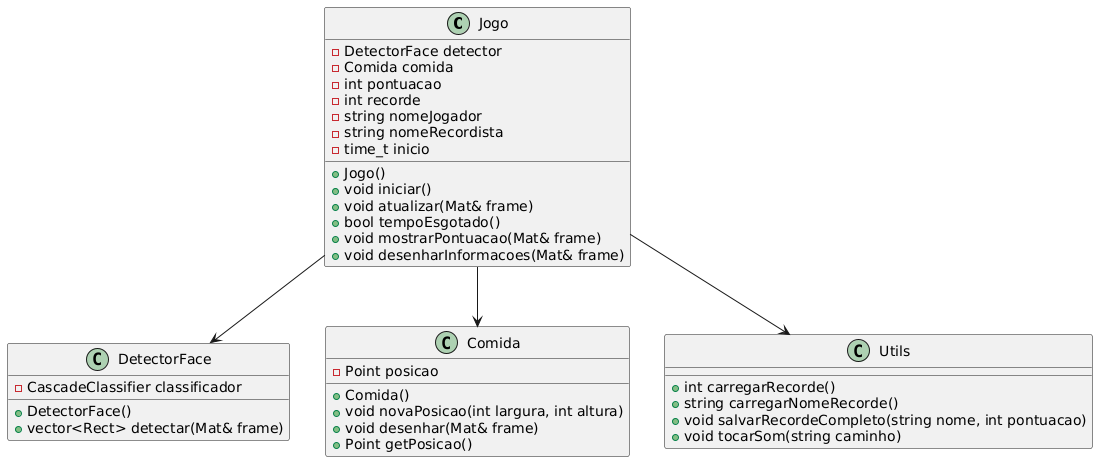

The diagram above was rendered by PlantUML. Its source (embedded in the PNG):
@startuml
class Jogo {
  - DetectorFace detector
  - Comida comida
  - int pontuacao
  - int recorde
  - string nomeJogador
  - string nomeRecordista
  - time_t inicio

  + Jogo()
  + void iniciar()
  + void atualizar(Mat& frame)
  + bool tempoEsgotado()
  + void mostrarPontuacao(Mat& frame)
  + void desenharInformacoes(Mat& frame)
}

class DetectorFace {
  - CascadeClassifier classificador
  + DetectorFace()
  + vector<Rect> detectar(Mat& frame)
}

class Comida {
  - Point posicao
  + Comida()
  + void novaPosicao(int largura, int altura)
  + void desenhar(Mat& frame)
  + Point getPosicao()
}

class Utils {
  + int carregarRecorde()
  + string carregarNomeRecorde()
  + void salvarRecordeCompleto(string nome, int pontuacao)
  + void tocarSom(string caminho)
}

Jogo --> DetectorFace
Jogo --> Comida
Jogo --> Utils
@enduml